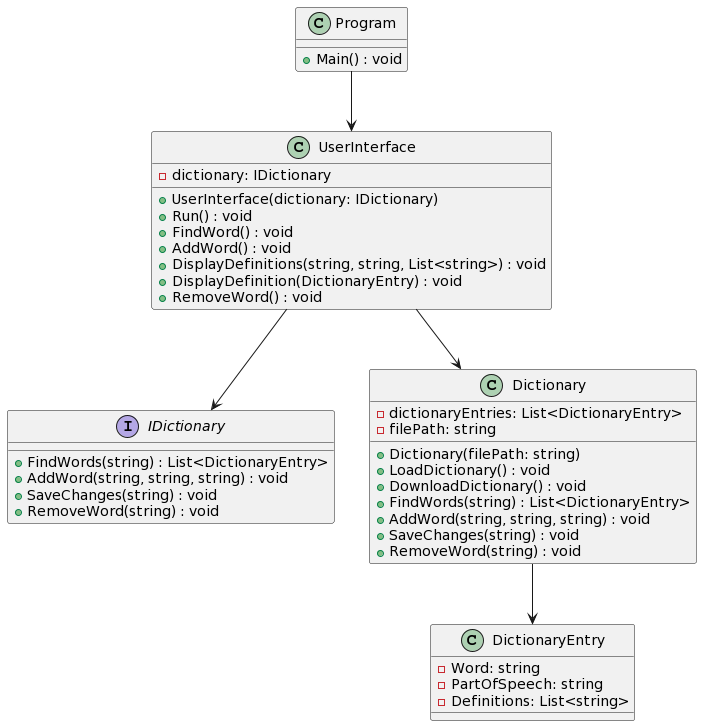

The diagram above was rendered by PlantUML. Its source (embedded in the PNG):
@startuml
class Program {
  + Main() : void
}

class UserInterface {
  - dictionary: IDictionary
  + UserInterface(dictionary: IDictionary)
  + Run() : void
  + FindWord() : void
  + AddWord() : void
  + DisplayDefinitions(string, string, List<string>) : void
  + DisplayDefinition(DictionaryEntry) : void
  + RemoveWord() : void
}

interface IDictionary {
  + FindWords(string) : List<DictionaryEntry>
  + AddWord(string, string, string) : void
  + SaveChanges(string) : void
  + RemoveWord(string) : void
}

class DictionaryEntry {
  - Word: string
  - PartOfSpeech: string
  - Definitions: List<string>
}

class Dictionary {
  - dictionaryEntries: List<DictionaryEntry>
  - filePath: string
  + Dictionary(filePath: string)
  + LoadDictionary() : void
  + DownloadDictionary() : void
  + FindWords(string) : List<DictionaryEntry>
  + AddWord(string, string, string) : void
  + SaveChanges(string) : void
  + RemoveWord(string) : void
}

Program --> UserInterface
UserInterface --> IDictionary
UserInterface --> Dictionary
Dictionary --> DictionaryEntry
@enduml